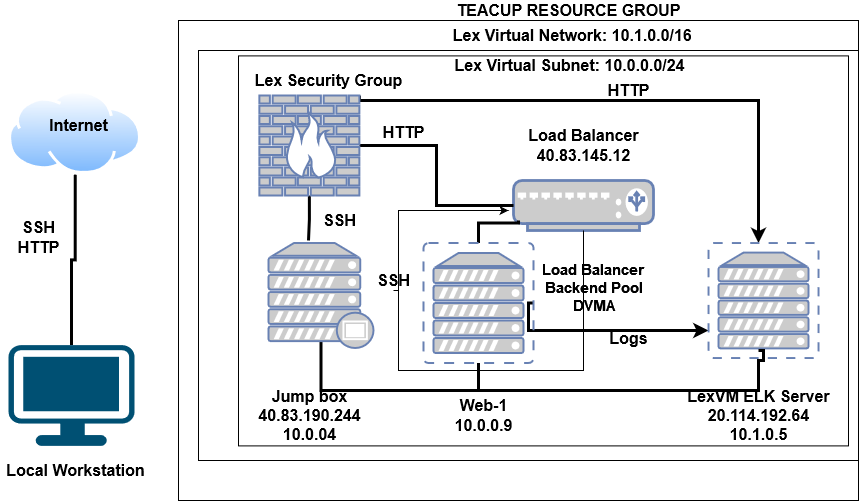

The diagram above was exported from draw.io. Its source (the exported page's mxGraphModel, read from the mxfile embedded in the PNG):
<mxGraphModel dx="2272" dy="752" grid="1" gridSize="10" guides="1" tooltips="1" connect="1" arrows="0" fold="1" page="1" pageScale="1" pageWidth="850" pageHeight="1100" background="#ffffff" math="0" shadow="0">
  <root>
    <mxCell id="0" />
    <mxCell id="1" parent="0" />
    <mxCell id="aoyb8RdLKn9XoKw7RQS2-2" value="" style="rounded=0;whiteSpace=wrap;html=1;" parent="1" vertex="1">
      <mxGeometry x="-60" y="30" width="680" height="480" as="geometry" />
    </mxCell>
    <mxCell id="ddpO7uYzD5AkCrwlXkve-1" value="" style="rounded=0;whiteSpace=wrap;html=1;" parent="1" vertex="1">
      <mxGeometry x="-40" y="60" width="660" height="410" as="geometry" />
    </mxCell>
    <mxCell id="ddpO7uYzD5AkCrwlXkve-2" value="" style="rounded=0;whiteSpace=wrap;html=1;" parent="1" vertex="1">
      <mxGeometry x="8.881784197001252e-16" y="65.4" width="610" height="390" as="geometry" />
    </mxCell>
    <mxCell id="uGn2ghUuAVBUO3pUlvLe-12" style="edgeStyle=orthogonalEdgeStyle;rounded=0;orthogonalLoop=1;jettySize=auto;html=1;exitX=0.5;exitY=1;exitDx=0;exitDy=0;entryX=0.5;entryY=0;entryDx=0;entryDy=0;entryPerimeter=0;fontFamily=Helvetica;fontSize=16;endArrow=none;endFill=0;strokeWidth=3;" parent="1" source="ddpO7uYzD5AkCrwlXkve-6" target="ddpO7uYzD5AkCrwlXkve-8" edge="1">
      <mxGeometry relative="1" as="geometry" />
    </mxCell>
    <mxCell id="ddpO7uYzD5AkCrwlXkve-6" value="" style="aspect=fixed;perimeter=ellipsePerimeter;html=1;align=center;shadow=0;dashed=0;spacingTop=3;image;image=img/lib/active_directory/internet_cloud.svg;" parent="1" vertex="1">
      <mxGeometry x="-230" y="100" width="133.48" height="84.1" as="geometry" />
    </mxCell>
    <mxCell id="ddpO7uYzD5AkCrwlXkve-8" value="" style="points=[[0.03,0.03,0],[0.5,0,0],[0.97,0.03,0],[1,0.4,0],[0.97,0.745,0],[0.5,1,0],[0.03,0.745,0],[0,0.4,0]];verticalLabelPosition=bottom;sketch=0;html=1;verticalAlign=top;aspect=fixed;align=center;pointerEvents=1;shape=mxgraph.cisco19.workstation;fillColor=#005073;strokeColor=none;" parent="1" vertex="1">
      <mxGeometry x="-230" y="354.59999999999997" width="126" height="100.8" as="geometry" />
    </mxCell>
    <mxCell id="wyvmp-_oCv7XhxicwYpo-6" style="edgeStyle=orthogonalEdgeStyle;rounded=0;orthogonalLoop=1;jettySize=auto;html=1;exitX=0.5;exitY=1;exitDx=0;exitDy=0;exitPerimeter=0;fontSize=16;startArrow=none;" edge="1" parent="1" source="wyvmp-_oCv7XhxicwYpo-7">
      <mxGeometry relative="1" as="geometry">
        <mxPoint x="270" y="220" as="targetPoint" />
        <Array as="points">
          <mxPoint x="160" y="220" />
        </Array>
      </mxGeometry>
    </mxCell>
    <mxCell id="ddpO7uYzD5AkCrwlXkve-11" value="" style="fontColor=#0066CC;verticalAlign=top;verticalLabelPosition=bottom;labelPosition=center;align=center;html=1;outlineConnect=0;fillColor=#CCCCCC;strokeColor=#6881B3;gradientColor=none;gradientDirection=north;strokeWidth=2;shape=mxgraph.networks.load_balancer;" parent="1" vertex="1">
      <mxGeometry x="275" y="190" width="140" height="50" as="geometry" />
    </mxCell>
    <mxCell id="ddpO7uYzD5AkCrwlXkve-33" value="Load Balancer&lt;br style=&quot;font-size: 16px;&quot;&gt;40.83.145.12" style="text;html=1;resizable=0;autosize=1;align=center;verticalAlign=middle;points=[];fillColor=none;strokeColor=none;rounded=0;fontStyle=1;fontSize=16;" parent="1" vertex="1">
      <mxGeometry x="280" y="135" width="130" height="40" as="geometry" />
    </mxCell>
    <mxCell id="ddpO7uYzD5AkCrwlXkve-36" value="Lex Security Group&lt;br style=&quot;font-size: 16px;&quot;&gt;&lt;br style=&quot;font-size: 16px;&quot;&gt;" style="text;html=1;resizable=0;autosize=1;align=center;verticalAlign=middle;points=[];fillColor=none;strokeColor=none;rounded=0;fontStyle=1;fontSize=16;" parent="1" vertex="1">
      <mxGeometry x="10" y="80" width="160" height="40" as="geometry" />
    </mxCell>
    <mxCell id="ddpO7uYzD5AkCrwlXkve-41" value="Web-1&lt;br style=&quot;font-size: 16px;&quot;&gt;10.0.0.9" style="text;html=1;resizable=0;autosize=1;align=center;verticalAlign=middle;points=[];fillColor=none;strokeColor=none;rounded=0;fontFamily=Helvetica;fontStyle=1;fontSize=16;" parent="1" vertex="1">
      <mxGeometry x="210" y="405" width="70" height="40" as="geometry" />
    </mxCell>
    <mxCell id="ddpO7uYzD5AkCrwlXkve-46" value="Local Workstation" style="text;html=1;resizable=0;autosize=1;align=center;verticalAlign=middle;points=[];fillColor=none;strokeColor=none;rounded=0;fontStyle=1;fontSize=16;" parent="1" vertex="1">
      <mxGeometry x="-238.26" y="470" width="150" height="20" as="geometry" />
    </mxCell>
    <mxCell id="ddpO7uYzD5AkCrwlXkve-47" value="Internet" style="text;html=1;resizable=0;autosize=1;align=center;verticalAlign=middle;points=[];fillColor=none;strokeColor=none;rounded=0;fontStyle=1;fontSize=16;" parent="1" vertex="1">
      <mxGeometry x="-194.51999999999998" y="125" width="70" height="20" as="geometry" />
    </mxCell>
    <mxCell id="ddpO7uYzD5AkCrwlXkve-48" value="Jump box&lt;br style=&quot;font-size: 16px;&quot;&gt;40.83.190.244&lt;br style=&quot;font-size: 16px;&quot;&gt;10.0.04" style="text;html=1;resizable=0;autosize=1;align=center;verticalAlign=middle;points=[];fillColor=none;strokeColor=none;rounded=0;fontStyle=1;fontSize=16;" parent="1" vertex="1">
      <mxGeometry x="10.870000000000005" y="395.40000000000003" width="120" height="60" as="geometry" />
    </mxCell>
    <mxCell id="ddpO7uYzD5AkCrwlXkve-49" value="SSH&lt;br style=&quot;font-size: 16px;&quot;&gt;HTTP" style="text;html=1;resizable=0;autosize=1;align=center;verticalAlign=middle;points=[];fillColor=none;strokeColor=none;rounded=0;fontStyle=1;fontSize=16;" parent="1" vertex="1">
      <mxGeometry x="-229.99999999999997" y="227.1" width="60" height="40" as="geometry" />
    </mxCell>
    <mxCell id="ddpO7uYzD5AkCrwlXkve-50" value="Load Balancer&lt;br&gt;&amp;nbsp;Backend Pool&amp;nbsp;&lt;br&gt;DVMA" style="text;html=1;resizable=0;autosize=1;align=center;verticalAlign=middle;points=[];fillColor=none;strokeColor=none;rounded=0;fontStyle=1;fontSize=15;" parent="1" vertex="1">
      <mxGeometry x="295" y="267.1" width="120" height="60" as="geometry" />
    </mxCell>
    <mxCell id="ddpO7uYzD5AkCrwlXkve-51" value="Lex Virtual Network: 10.1.0.0/16&amp;nbsp;" style="text;html=1;resizable=0;autosize=1;align=center;verticalAlign=middle;points=[];fillColor=none;strokeColor=none;rounded=0;fontStyle=1;fontSize=16;" parent="1" vertex="1">
      <mxGeometry x="206" y="35" width="260" height="20" as="geometry" />
    </mxCell>
    <mxCell id="ddpO7uYzD5AkCrwlXkve-52" value="TEACUP RESOURCE GROUP" style="text;html=1;resizable=0;autosize=1;align=center;verticalAlign=middle;points=[];fillColor=none;strokeColor=none;rounded=0;fontStyle=1;fontSize=16;" parent="1" vertex="1">
      <mxGeometry x="210" y="10" width="240" height="20" as="geometry" />
    </mxCell>
    <mxCell id="ddpO7uYzD5AkCrwlXkve-99" style="edgeStyle=orthogonalEdgeStyle;rounded=0;orthogonalLoop=1;jettySize=auto;html=1;exitX=1;exitY=0.5;exitDx=0;exitDy=0;exitPerimeter=0;entryX=0;entryY=0.5;entryDx=0;entryDy=0;entryPerimeter=0;fontFamily=Helvetica;fontSize=16;endArrow=none;endFill=0;strokeWidth=3;" parent="1" source="ddpO7uYzD5AkCrwlXkve-78" target="ddpO7uYzD5AkCrwlXkve-11" edge="1">
      <mxGeometry relative="1" as="geometry" />
    </mxCell>
    <mxCell id="uGn2ghUuAVBUO3pUlvLe-2" style="edgeStyle=orthogonalEdgeStyle;rounded=0;orthogonalLoop=1;jettySize=auto;html=1;exitX=1;exitY=0;exitDx=0;exitDy=0;exitPerimeter=0;fontFamily=Helvetica;fontSize=16;endArrow=classic;endFill=1;strokeWidth=3;" parent="1" source="ddpO7uYzD5AkCrwlXkve-78" target="ddpO7uYzD5AkCrwlXkve-82" edge="1">
      <mxGeometry relative="1" as="geometry">
        <Array as="points">
          <mxPoint x="121" y="110" />
          <mxPoint x="520" y="110" />
        </Array>
      </mxGeometry>
    </mxCell>
    <mxCell id="uGn2ghUuAVBUO3pUlvLe-8" style="edgeStyle=orthogonalEdgeStyle;rounded=0;orthogonalLoop=1;jettySize=auto;html=1;exitX=0.5;exitY=1;exitDx=0;exitDy=0;exitPerimeter=0;entryX=0.381;entryY=-0.024;entryDx=0;entryDy=0;entryPerimeter=0;fontFamily=Helvetica;fontSize=16;endArrow=none;endFill=0;strokeWidth=3;" parent="1" source="ddpO7uYzD5AkCrwlXkve-78" target="ddpO7uYzD5AkCrwlXkve-84" edge="1">
      <mxGeometry relative="1" as="geometry" />
    </mxCell>
    <mxCell id="ddpO7uYzD5AkCrwlXkve-78" value="" style="fontColor=#0066CC;verticalAlign=top;verticalLabelPosition=bottom;labelPosition=center;align=center;html=1;outlineConnect=0;fillColor=#CCCCCC;strokeColor=#6881B3;gradientColor=none;gradientDirection=north;strokeWidth=2;shape=mxgraph.networks.firewall;" parent="1" vertex="1">
      <mxGeometry x="20.869999999999997" y="105" width="100" height="100" as="geometry" />
    </mxCell>
    <mxCell id="uGn2ghUuAVBUO3pUlvLe-5" style="edgeStyle=orthogonalEdgeStyle;rounded=0;orthogonalLoop=1;jettySize=auto;html=1;exitX=0.5;exitY=1;exitDx=0;exitDy=0;exitPerimeter=0;fontFamily=Helvetica;fontSize=16;endArrow=none;endFill=0;strokeWidth=3;" parent="1" source="ddpO7uYzD5AkCrwlXkve-81" edge="1">
      <mxGeometry relative="1" as="geometry">
        <mxPoint x="240" y="400" as="targetPoint" />
      </mxGeometry>
    </mxCell>
    <mxCell id="uGn2ghUuAVBUO3pUlvLe-6" style="edgeStyle=orthogonalEdgeStyle;rounded=0;orthogonalLoop=1;jettySize=auto;html=1;exitX=1;exitY=0.5;exitDx=0;exitDy=0;exitPerimeter=0;fontFamily=Helvetica;fontSize=16;endArrow=classic;endFill=1;strokeWidth=3;" parent="1" source="ddpO7uYzD5AkCrwlXkve-81" target="ddpO7uYzD5AkCrwlXkve-82" edge="1">
      <mxGeometry relative="1" as="geometry">
        <Array as="points">
          <mxPoint x="290" y="340" />
        </Array>
      </mxGeometry>
    </mxCell>
    <mxCell id="uGn2ghUuAVBUO3pUlvLe-7" style="edgeStyle=orthogonalEdgeStyle;rounded=0;orthogonalLoop=1;jettySize=auto;html=1;exitX=0.5;exitY=0;exitDx=0;exitDy=0;exitPerimeter=0;fontFamily=Helvetica;fontSize=16;endArrow=none;endFill=0;strokeWidth=3;" parent="1" source="ddpO7uYzD5AkCrwlXkve-81" edge="1">
      <mxGeometry relative="1" as="geometry">
        <mxPoint x="280" y="230" as="targetPoint" />
      </mxGeometry>
    </mxCell>
    <mxCell id="ddpO7uYzD5AkCrwlXkve-81" value="" style="fontColor=#0066CC;verticalAlign=top;verticalLabelPosition=bottom;labelPosition=center;align=center;html=1;outlineConnect=0;fillColor=#CCCCCC;strokeColor=#6881B3;gradientColor=none;gradientDirection=north;strokeWidth=2;shape=mxgraph.networks.virtual_server;" parent="1" vertex="1">
      <mxGeometry x="185" y="252.5" width="110" height="120" as="geometry" />
    </mxCell>
    <mxCell id="ddpO7uYzD5AkCrwlXkve-82" value="" style="fontColor=#0066CC;verticalAlign=top;verticalLabelPosition=bottom;labelPosition=center;align=center;html=1;outlineConnect=0;fillColor=#CCCCCC;strokeColor=#6881B3;gradientColor=none;gradientDirection=north;strokeWidth=2;shape=mxgraph.networks.virtual_server;" parent="1" vertex="1">
      <mxGeometry x="470" y="252.5" width="110" height="115" as="geometry" />
    </mxCell>
    <mxCell id="ddpO7uYzD5AkCrwlXkve-83" value="LexVM ELK Server&lt;br style=&quot;font-size: 16px;&quot;&gt;20.114.192.64&lt;br style=&quot;font-size: 16px;&quot;&gt;10.1.0.5" style="text;html=1;resizable=0;autosize=1;align=center;verticalAlign=middle;points=[];fillColor=none;strokeColor=none;rounded=0;fontStyle=1;fontSize=16;" parent="1" vertex="1">
      <mxGeometry x="440" y="395.40000000000003" width="160" height="60" as="geometry" />
    </mxCell>
    <mxCell id="uGn2ghUuAVBUO3pUlvLe-4" style="edgeStyle=orthogonalEdgeStyle;rounded=0;orthogonalLoop=1;jettySize=auto;html=1;exitX=0.5;exitY=0.94;exitDx=0;exitDy=0;exitPerimeter=0;fontFamily=Helvetica;fontSize=16;endArrow=none;endFill=0;strokeWidth=3;" parent="1" source="ddpO7uYzD5AkCrwlXkve-84" edge="1">
      <mxGeometry relative="1" as="geometry">
        <mxPoint x="520" y="360" as="targetPoint" />
        <Array as="points">
          <mxPoint x="83" y="400" />
          <mxPoint x="520" y="400" />
          <mxPoint x="520" y="370" />
          <mxPoint x="525" y="370" />
          <mxPoint x="525" y="360" />
        </Array>
      </mxGeometry>
    </mxCell>
    <mxCell id="ddpO7uYzD5AkCrwlXkve-84" value="" style="fontColor=#0066CC;verticalAlign=top;verticalLabelPosition=bottom;labelPosition=center;align=center;html=1;outlineConnect=0;fillColor=#CCCCCC;strokeColor=#6881B3;gradientColor=none;gradientDirection=north;strokeWidth=2;shape=mxgraph.networks.proxy_server;" parent="1" vertex="1">
      <mxGeometry x="30" y="252.5" width="105" height="105" as="geometry" />
    </mxCell>
    <mxCell id="ddpO7uYzD5AkCrwlXkve-85" value="Lex Virtual Subnet: 10.0.0.0/24" style="text;html=1;resizable=0;autosize=1;align=center;verticalAlign=middle;points=[];fillColor=none;strokeColor=none;rounded=0;fontStyle=1;fontSize=16;" parent="1" vertex="1">
      <mxGeometry x="206" y="65.4" width="250" height="20" as="geometry" />
    </mxCell>
    <mxCell id="ddpO7uYzD5AkCrwlXkve-101" style="edgeStyle=orthogonalEdgeStyle;rounded=0;orthogonalLoop=1;jettySize=auto;html=1;exitX=0.5;exitY=1;exitDx=0;exitDy=0;exitPerimeter=0;fontFamily=Helvetica;fontSize=16;" parent="1" source="ddpO7uYzD5AkCrwlXkve-82" target="ddpO7uYzD5AkCrwlXkve-82" edge="1">
      <mxGeometry relative="1" as="geometry" />
    </mxCell>
    <mxCell id="uGn2ghUuAVBUO3pUlvLe-14" value="&lt;b&gt;Logs&lt;/b&gt;" style="text;html=1;resizable=0;autosize=1;align=center;verticalAlign=middle;points=[];fillColor=none;strokeColor=none;rounded=0;fontFamily=Helvetica;fontSize=16;" parent="1" vertex="1">
      <mxGeometry x="365" y="337.5" width="50" height="20" as="geometry" />
    </mxCell>
    <mxCell id="uGn2ghUuAVBUO3pUlvLe-15" value="&lt;b&gt;SSH&lt;/b&gt;" style="text;html=1;resizable=0;autosize=1;align=center;verticalAlign=middle;points=[];fillColor=none;strokeColor=none;rounded=0;fontFamily=Helvetica;fontSize=16;" parent="1" vertex="1">
      <mxGeometry x="75.87" y="220" width="50" height="20" as="geometry" />
    </mxCell>
    <mxCell id="wyvmp-_oCv7XhxicwYpo-1" value="&lt;font size=&quot;1&quot;&gt;&lt;b style=&quot;font-size: 16px&quot;&gt;HTTP&lt;/b&gt;&lt;/font&gt;" style="text;html=1;resizable=0;autosize=1;align=center;verticalAlign=middle;points=[];fillColor=none;strokeColor=none;rounded=0;" vertex="1" parent="1">
      <mxGeometry x="360" y="90" width="60" height="20" as="geometry" />
    </mxCell>
    <mxCell id="wyvmp-_oCv7XhxicwYpo-2" value="&lt;b&gt;HTTP&lt;/b&gt;" style="text;html=1;resizable=0;autosize=1;align=center;verticalAlign=middle;points=[];fillColor=none;strokeColor=none;rounded=0;fontSize=16;" vertex="1" parent="1">
      <mxGeometry x="135" y="132.05" width="60" height="20" as="geometry" />
    </mxCell>
    <mxCell id="wyvmp-_oCv7XhxicwYpo-7" value="&lt;b&gt;SSH&lt;/b&gt;" style="text;html=1;resizable=0;autosize=1;align=center;verticalAlign=middle;points=[];fillColor=none;strokeColor=none;rounded=0;fontSize=16;" vertex="1" parent="1">
      <mxGeometry x="130" y="280" width="50" height="20" as="geometry" />
    </mxCell>
    <mxCell id="wyvmp-_oCv7XhxicwYpo-8" value="" style="edgeStyle=orthogonalEdgeStyle;rounded=0;orthogonalLoop=1;jettySize=auto;html=1;exitX=0.5;exitY=1;exitDx=0;exitDy=0;exitPerimeter=0;fontSize=16;endArrow=none;" edge="1" parent="1" source="ddpO7uYzD5AkCrwlXkve-11" target="wyvmp-_oCv7XhxicwYpo-7">
      <mxGeometry relative="1" as="geometry">
        <mxPoint x="270" y="220" as="targetPoint" />
        <mxPoint x="345" y="240" as="sourcePoint" />
        <Array as="points">
          <mxPoint x="345" y="380" />
          <mxPoint x="160" y="380" />
        </Array>
      </mxGeometry>
    </mxCell>
  </root>
</mxGraphModel>